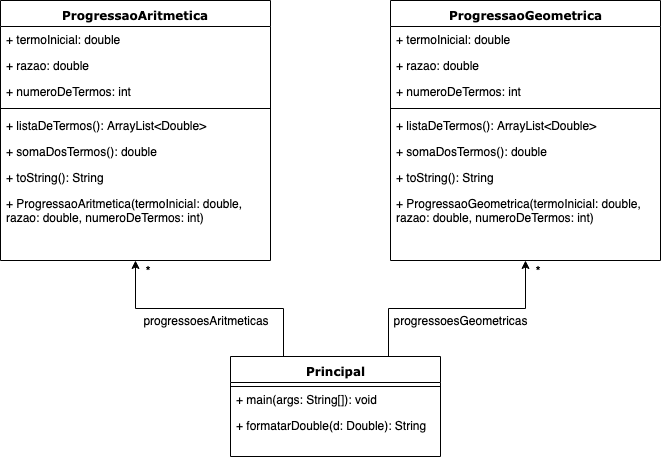

The diagram above was exported from draw.io. Its source (the exported page's mxGraphModel, read from the mxfile embedded in the PNG):
<mxGraphModel dx="1158" dy="803" grid="1" gridSize="10" guides="1" tooltips="1" connect="1" arrows="1" fold="1" page="1" pageScale="1" pageWidth="1100" pageHeight="850" background="#ffffff" math="0" shadow="0">
  <root>
    <mxCell id="0" />
    <mxCell id="1" parent="0" />
    <mxCell id="78961159f06e98e8-17" value="ProgressaoAritmetica" style="swimlane;html=1;fontStyle=1;align=center;verticalAlign=top;childLayout=stackLayout;horizontal=1;startSize=26;horizontalStack=0;resizeParent=1;resizeLast=0;collapsible=1;marginBottom=0;swimlaneFillColor=#ffffff;rounded=0;shadow=0;comic=0;labelBackgroundColor=none;strokeColor=#000000;strokeWidth=1;fillColor=none;fontFamily=Verdana;fontSize=12;fontColor=#000000;" parent="1" vertex="1">
      <mxGeometry x="90" y="80" width="270" height="260" as="geometry" />
    </mxCell>
    <mxCell id="78961159f06e98e8-21" value="+ termoInicial: double" style="text;html=1;strokeColor=none;fillColor=none;align=left;verticalAlign=top;spacingLeft=4;spacingRight=4;whiteSpace=wrap;overflow=hidden;rotatable=0;points=[[0,0.5],[1,0.5]];portConstraint=eastwest;" parent="78961159f06e98e8-17" vertex="1">
      <mxGeometry y="26" width="270" height="26" as="geometry" />
    </mxCell>
    <mxCell id="78961159f06e98e8-23" value="+ razao: double" style="text;html=1;strokeColor=none;fillColor=none;align=left;verticalAlign=top;spacingLeft=4;spacingRight=4;whiteSpace=wrap;overflow=hidden;rotatable=0;points=[[0,0.5],[1,0.5]];portConstraint=eastwest;" parent="78961159f06e98e8-17" vertex="1">
      <mxGeometry y="52" width="270" height="26" as="geometry" />
    </mxCell>
    <mxCell id="78961159f06e98e8-25" value="+ numeroDeTermos: int" style="text;html=1;strokeColor=none;fillColor=none;align=left;verticalAlign=top;spacingLeft=4;spacingRight=4;whiteSpace=wrap;overflow=hidden;rotatable=0;points=[[0,0.5],[1,0.5]];portConstraint=eastwest;" parent="78961159f06e98e8-17" vertex="1">
      <mxGeometry y="78" width="270" height="26" as="geometry" />
    </mxCell>
    <mxCell id="78961159f06e98e8-19" value="" style="line;html=1;strokeWidth=1;fillColor=none;align=left;verticalAlign=middle;spacingTop=-1;spacingLeft=3;spacingRight=3;rotatable=0;labelPosition=right;points=[];portConstraint=eastwest;" parent="78961159f06e98e8-17" vertex="1">
      <mxGeometry y="104" width="270" height="8" as="geometry" />
    </mxCell>
    <mxCell id="78961159f06e98e8-20" value="+ listaDeTermos(): ArrayList&amp;lt;Double&amp;gt;" style="text;html=1;strokeColor=none;fillColor=none;align=left;verticalAlign=top;spacingLeft=4;spacingRight=4;whiteSpace=wrap;overflow=hidden;rotatable=0;points=[[0,0.5],[1,0.5]];portConstraint=eastwest;" parent="78961159f06e98e8-17" vertex="1">
      <mxGeometry y="112" width="270" height="26" as="geometry" />
    </mxCell>
    <mxCell id="78961159f06e98e8-27" value="+ somaDosTermos(): double" style="text;html=1;strokeColor=none;fillColor=none;align=left;verticalAlign=top;spacingLeft=4;spacingRight=4;whiteSpace=wrap;overflow=hidden;rotatable=0;points=[[0,0.5],[1,0.5]];portConstraint=eastwest;" parent="78961159f06e98e8-17" vertex="1">
      <mxGeometry y="138" width="270" height="26" as="geometry" />
    </mxCell>
    <mxCell id="rYtJx1ZewD0lpzJdElDt-3" value="+ toString(): String" style="text;html=1;strokeColor=none;fillColor=none;align=left;verticalAlign=top;spacingLeft=4;spacingRight=4;whiteSpace=wrap;overflow=hidden;rotatable=0;points=[[0,0.5],[1,0.5]];portConstraint=eastwest;" parent="78961159f06e98e8-17" vertex="1">
      <mxGeometry y="164" width="270" height="26" as="geometry" />
    </mxCell>
    <mxCell id="rYtJx1ZewD0lpzJdElDt-4" value="+ ProgressaoAritmetica(termoInicial: double, razao: double, numeroDeTermos: int)" style="text;html=1;strokeColor=none;fillColor=none;align=left;verticalAlign=top;spacingLeft=4;spacingRight=4;whiteSpace=wrap;overflow=hidden;rotatable=0;points=[[0,0.5],[1,0.5]];portConstraint=eastwest;" parent="78961159f06e98e8-17" vertex="1">
      <mxGeometry y="190" width="270" height="60" as="geometry" />
    </mxCell>
    <mxCell id="rYtJx1ZewD0lpzJdElDt-15" style="edgeStyle=orthogonalEdgeStyle;rounded=0;orthogonalLoop=1;jettySize=auto;html=1;exitX=0.25;exitY=0;exitDx=0;exitDy=0;entryX=0.5;entryY=1;entryDx=0;entryDy=0;" parent="1" source="78961159f06e98e8-43" target="78961159f06e98e8-17" edge="1">
      <mxGeometry relative="1" as="geometry" />
    </mxCell>
    <mxCell id="rYtJx1ZewD0lpzJdElDt-16" style="edgeStyle=orthogonalEdgeStyle;rounded=0;orthogonalLoop=1;jettySize=auto;html=1;exitX=0.75;exitY=0;exitDx=0;exitDy=0;entryX=0.5;entryY=1;entryDx=0;entryDy=0;" parent="1" source="78961159f06e98e8-43" target="rYtJx1ZewD0lpzJdElDt-5" edge="1">
      <mxGeometry relative="1" as="geometry" />
    </mxCell>
    <mxCell id="78961159f06e98e8-43" value="Principal" style="swimlane;html=1;fontStyle=1;align=center;verticalAlign=top;childLayout=stackLayout;horizontal=1;startSize=26;horizontalStack=0;resizeParent=1;resizeLast=0;collapsible=1;marginBottom=0;swimlaneFillColor=#ffffff;rounded=0;shadow=0;comic=0;labelBackgroundColor=none;strokeColor=#000000;strokeWidth=1;fillColor=none;fontFamily=Verdana;fontSize=12;fontColor=#000000;" parent="1" vertex="1">
      <mxGeometry x="320" y="436" width="210" height="100" as="geometry" />
    </mxCell>
    <mxCell id="78961159f06e98e8-51" value="" style="line;html=1;strokeWidth=1;fillColor=none;align=left;verticalAlign=middle;spacingTop=-1;spacingLeft=3;spacingRight=3;rotatable=0;labelPosition=right;points=[];portConstraint=eastwest;" parent="78961159f06e98e8-43" vertex="1">
      <mxGeometry y="26" width="210" height="8" as="geometry" />
    </mxCell>
    <mxCell id="rYtJx1ZewD0lpzJdElDt-5" value="ProgressaoGeometrica" style="swimlane;html=1;fontStyle=1;align=center;verticalAlign=top;childLayout=stackLayout;horizontal=1;startSize=26;horizontalStack=0;resizeParent=1;resizeLast=0;collapsible=1;marginBottom=0;swimlaneFillColor=#ffffff;rounded=0;shadow=0;comic=0;labelBackgroundColor=none;strokeColor=#000000;strokeWidth=1;fillColor=none;fontFamily=Verdana;fontSize=12;fontColor=#000000;" parent="1" vertex="1">
      <mxGeometry x="480" y="80" width="270" height="260" as="geometry" />
    </mxCell>
    <mxCell id="rYtJx1ZewD0lpzJdElDt-6" value="+ termoInicial: double" style="text;html=1;strokeColor=none;fillColor=none;align=left;verticalAlign=top;spacingLeft=4;spacingRight=4;whiteSpace=wrap;overflow=hidden;rotatable=0;points=[[0,0.5],[1,0.5]];portConstraint=eastwest;" parent="rYtJx1ZewD0lpzJdElDt-5" vertex="1">
      <mxGeometry y="26" width="270" height="26" as="geometry" />
    </mxCell>
    <mxCell id="rYtJx1ZewD0lpzJdElDt-7" value="+ razao: double" style="text;html=1;strokeColor=none;fillColor=none;align=left;verticalAlign=top;spacingLeft=4;spacingRight=4;whiteSpace=wrap;overflow=hidden;rotatable=0;points=[[0,0.5],[1,0.5]];portConstraint=eastwest;" parent="rYtJx1ZewD0lpzJdElDt-5" vertex="1">
      <mxGeometry y="52" width="270" height="26" as="geometry" />
    </mxCell>
    <mxCell id="rYtJx1ZewD0lpzJdElDt-8" value="+ numeroDeTermos: int" style="text;html=1;strokeColor=none;fillColor=none;align=left;verticalAlign=top;spacingLeft=4;spacingRight=4;whiteSpace=wrap;overflow=hidden;rotatable=0;points=[[0,0.5],[1,0.5]];portConstraint=eastwest;" parent="rYtJx1ZewD0lpzJdElDt-5" vertex="1">
      <mxGeometry y="78" width="270" height="26" as="geometry" />
    </mxCell>
    <mxCell id="rYtJx1ZewD0lpzJdElDt-9" value="" style="line;html=1;strokeWidth=1;fillColor=none;align=left;verticalAlign=middle;spacingTop=-1;spacingLeft=3;spacingRight=3;rotatable=0;labelPosition=right;points=[];portConstraint=eastwest;" parent="rYtJx1ZewD0lpzJdElDt-5" vertex="1">
      <mxGeometry y="104" width="270" height="8" as="geometry" />
    </mxCell>
    <mxCell id="rYtJx1ZewD0lpzJdElDt-10" value="+ listaDeTermos(): ArrayList&amp;lt;Double&amp;gt;" style="text;html=1;strokeColor=none;fillColor=none;align=left;verticalAlign=top;spacingLeft=4;spacingRight=4;whiteSpace=wrap;overflow=hidden;rotatable=0;points=[[0,0.5],[1,0.5]];portConstraint=eastwest;" parent="rYtJx1ZewD0lpzJdElDt-5" vertex="1">
      <mxGeometry y="112" width="270" height="26" as="geometry" />
    </mxCell>
    <mxCell id="rYtJx1ZewD0lpzJdElDt-11" value="+ somaDosTermos(): double" style="text;html=1;strokeColor=none;fillColor=none;align=left;verticalAlign=top;spacingLeft=4;spacingRight=4;whiteSpace=wrap;overflow=hidden;rotatable=0;points=[[0,0.5],[1,0.5]];portConstraint=eastwest;" parent="rYtJx1ZewD0lpzJdElDt-5" vertex="1">
      <mxGeometry y="138" width="270" height="26" as="geometry" />
    </mxCell>
    <mxCell id="rYtJx1ZewD0lpzJdElDt-12" value="+ toString(): String" style="text;html=1;strokeColor=none;fillColor=none;align=left;verticalAlign=top;spacingLeft=4;spacingRight=4;whiteSpace=wrap;overflow=hidden;rotatable=0;points=[[0,0.5],[1,0.5]];portConstraint=eastwest;" parent="rYtJx1ZewD0lpzJdElDt-5" vertex="1">
      <mxGeometry y="164" width="270" height="26" as="geometry" />
    </mxCell>
    <mxCell id="rYtJx1ZewD0lpzJdElDt-13" value="+ ProgressaoGeometrica(termoInicial: double, razao: double, numeroDeTermos: int)" style="text;html=1;strokeColor=none;fillColor=none;align=left;verticalAlign=top;spacingLeft=4;spacingRight=4;whiteSpace=wrap;overflow=hidden;rotatable=0;points=[[0,0.5],[1,0.5]];portConstraint=eastwest;" parent="rYtJx1ZewD0lpzJdElDt-5" vertex="1">
      <mxGeometry y="190" width="270" height="60" as="geometry" />
    </mxCell>
    <mxCell id="rYtJx1ZewD0lpzJdElDt-14" value="+ main(args: String[]): void" style="text;html=1;strokeColor=none;fillColor=none;align=left;verticalAlign=top;spacingLeft=4;spacingRight=4;whiteSpace=wrap;overflow=hidden;rotatable=0;points=[[0,0.5],[1,0.5]];portConstraint=eastwest;" parent="1" vertex="1">
      <mxGeometry x="320" y="466" width="210" height="26" as="geometry" />
    </mxCell>
    <mxCell id="78961159f06e98e8-52" value="+&lt;span&gt; formatarDouble&lt;/span&gt;(d: Double): String" style="text;html=1;strokeColor=none;fillColor=none;align=left;verticalAlign=top;spacingLeft=4;spacingRight=4;whiteSpace=wrap;overflow=hidden;rotatable=0;points=[[0,0.5],[1,0.5]];portConstraint=eastwest;" parent="1" vertex="1">
      <mxGeometry x="320" y="492" width="210" height="24" as="geometry" />
    </mxCell>
    <mxCell id="rYtJx1ZewD0lpzJdElDt-17" value="*" style="text;html=1;strokeColor=none;fillColor=none;align=center;verticalAlign=middle;whiteSpace=wrap;rounded=0;fontStyle=1" parent="1" vertex="1">
      <mxGeometry x="225" y="340" width="25" height="20" as="geometry" />
    </mxCell>
    <mxCell id="rYtJx1ZewD0lpzJdElDt-18" value="*" style="text;html=1;strokeColor=none;fillColor=none;align=center;verticalAlign=middle;whiteSpace=wrap;rounded=0;fontStyle=1" parent="1" vertex="1">
      <mxGeometry x="615" y="340" width="25" height="20" as="geometry" />
    </mxCell>
    <mxCell id="rYtJx1ZewD0lpzJdElDt-19" value="&lt;div&gt;progressoesAritmeticas&lt;/div&gt;" style="text;html=1;strokeColor=none;fillColor=none;align=center;verticalAlign=middle;whiteSpace=wrap;rounded=0;" parent="1" vertex="1">
      <mxGeometry x="230" y="390" width="130" height="20" as="geometry" />
    </mxCell>
    <mxCell id="rYtJx1ZewD0lpzJdElDt-20" value="&lt;div&gt;progressoesGeometricas&lt;/div&gt;" style="text;html=1;strokeColor=none;fillColor=none;align=center;verticalAlign=middle;whiteSpace=wrap;rounded=0;" parent="1" vertex="1">
      <mxGeometry x="480" y="390" width="140" height="20" as="geometry" />
    </mxCell>
  </root>
</mxGraphModel>